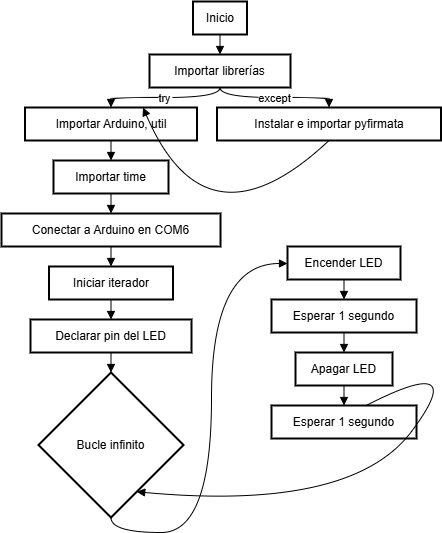

The diagram above was exported from draw.io. Its source (the exported page's mxGraphModel, read from the mxfile embedded in the PNG):
<mxGraphModel dx="1115" dy="674" grid="1" gridSize="10" guides="1" tooltips="1" connect="1" arrows="1" fold="1" page="1" pageScale="1" pageWidth="827" pageHeight="1169" math="0" shadow="0">
  <root>
    <mxCell id="0" />
    <mxCell id="1" parent="0" />
    <mxCell id="H_o95-IcFUdSubFwhtkK-185" value="Inicio" style="whiteSpace=wrap;strokeWidth=2;" vertex="1" parent="1">
      <mxGeometry x="211.5" y="20" width="54" height="33" as="geometry" />
    </mxCell>
    <mxCell id="H_o95-IcFUdSubFwhtkK-186" value="Importar librerías" style="whiteSpace=wrap;strokeWidth=2;" vertex="1" parent="1">
      <mxGeometry x="168" y="73" width="141" height="33" as="geometry" />
    </mxCell>
    <mxCell id="H_o95-IcFUdSubFwhtkK-187" value="Importar Arduino, util" style="whiteSpace=wrap;strokeWidth=2;" vertex="1" parent="1">
      <mxGeometry x="43.5" y="126" width="172" height="33" as="geometry" />
    </mxCell>
    <mxCell id="H_o95-IcFUdSubFwhtkK-188" value="Instalar e importar pyfirmata" style="whiteSpace=wrap;strokeWidth=2;" vertex="1" parent="1">
      <mxGeometry x="235.5" y="126" width="224" height="33" as="geometry" />
    </mxCell>
    <mxCell id="H_o95-IcFUdSubFwhtkK-189" value="Importar time" style="whiteSpace=wrap;strokeWidth=2;" vertex="1" parent="1">
      <mxGeometry x="72" y="179" width="115" height="33" as="geometry" />
    </mxCell>
    <mxCell id="H_o95-IcFUdSubFwhtkK-190" value="Conectar a Arduino en COM6" style="whiteSpace=wrap;strokeWidth=2;" vertex="1" parent="1">
      <mxGeometry x="20" y="232" width="219" height="33" as="geometry" />
    </mxCell>
    <mxCell id="H_o95-IcFUdSubFwhtkK-191" value="Iniciar iterador" style="whiteSpace=wrap;strokeWidth=2;" vertex="1" parent="1">
      <mxGeometry x="67.5" y="285" width="124" height="33" as="geometry" />
    </mxCell>
    <mxCell id="H_o95-IcFUdSubFwhtkK-192" value="Declarar pin del LED" style="whiteSpace=wrap;strokeWidth=2;" vertex="1" parent="1">
      <mxGeometry x="49" y="338" width="161" height="33" as="geometry" />
    </mxCell>
    <mxCell id="H_o95-IcFUdSubFwhtkK-193" value="Bucle infinito" style="rhombus;strokeWidth=2;whiteSpace=wrap;" vertex="1" parent="1">
      <mxGeometry x="57" y="391" width="145" height="145" as="geometry" />
    </mxCell>
    <mxCell id="H_o95-IcFUdSubFwhtkK-194" value="Encender LED" style="whiteSpace=wrap;strokeWidth=2;" vertex="1" parent="1">
      <mxGeometry x="306" y="265" width="113" height="33" as="geometry" />
    </mxCell>
    <mxCell id="H_o95-IcFUdSubFwhtkK-195" value="Esperar 1 segundo" style="whiteSpace=wrap;strokeWidth=2;" vertex="1" parent="1">
      <mxGeometry x="290" y="318" width="145" height="33" as="geometry" />
    </mxCell>
    <mxCell id="H_o95-IcFUdSubFwhtkK-196" value="Apagar LED" style="whiteSpace=wrap;strokeWidth=2;" vertex="1" parent="1">
      <mxGeometry x="314" y="371" width="97" height="33" as="geometry" />
    </mxCell>
    <mxCell id="H_o95-IcFUdSubFwhtkK-197" value="Esperar 1 segundo" style="whiteSpace=wrap;strokeWidth=2;" vertex="1" parent="1">
      <mxGeometry x="290" y="424" width="145" height="33" as="geometry" />
    </mxCell>
    <mxCell id="H_o95-IcFUdSubFwhtkK-198" value="" style="curved=1;startArrow=none;endArrow=block;rounded=0;edgeStyle=orthogonalEdgeStyle;" edge="1" parent="1" source="H_o95-IcFUdSubFwhtkK-185" target="H_o95-IcFUdSubFwhtkK-186">
      <mxGeometry relative="1" as="geometry">
        <Array as="points">
          <mxPoint x="238.5" y="48" />
          <mxPoint x="238.5" y="68" />
        </Array>
      </mxGeometry>
    </mxCell>
    <mxCell id="H_o95-IcFUdSubFwhtkK-199" value="try" style="curved=1;startArrow=none;endArrow=block;rounded=0;edgeStyle=orthogonalEdgeStyle;" edge="1" parent="1" source="H_o95-IcFUdSubFwhtkK-186" target="H_o95-IcFUdSubFwhtkK-187">
      <mxGeometry relative="1" as="geometry">
        <Array as="points">
          <mxPoint x="238.5" y="101" />
          <mxPoint x="238.5" y="116" />
          <mxPoint x="129.5" y="116" />
          <mxPoint x="129.5" y="121" />
        </Array>
      </mxGeometry>
    </mxCell>
    <mxCell id="H_o95-IcFUdSubFwhtkK-200" value="except" style="curved=1;startArrow=none;endArrow=block;rounded=0;edgeStyle=orthogonalEdgeStyle;" edge="1" parent="1" source="H_o95-IcFUdSubFwhtkK-186" target="H_o95-IcFUdSubFwhtkK-188">
      <mxGeometry relative="1" as="geometry">
        <Array as="points">
          <mxPoint x="238.5" y="101" />
          <mxPoint x="238.5" y="116" />
          <mxPoint x="347.5" y="116" />
          <mxPoint x="347.5" y="121" />
        </Array>
      </mxGeometry>
    </mxCell>
    <mxCell id="H_o95-IcFUdSubFwhtkK-201" value="" style="curved=1;startArrow=none;endArrow=block;exitX=0.5;exitY=1.02;entryX=0.69;entryY=-0.01;rounded=0;" edge="1" parent="1" source="H_o95-IcFUdSubFwhtkK-188" target="H_o95-IcFUdSubFwhtkK-187">
      <mxGeometry relative="1" as="geometry">
        <Array as="points">
          <mxPoint x="225" y="274" />
        </Array>
      </mxGeometry>
    </mxCell>
    <mxCell id="H_o95-IcFUdSubFwhtkK-202" value="" style="curved=1;startArrow=none;endArrow=block;rounded=0;edgeStyle=orthogonalEdgeStyle;" edge="1" parent="1" source="H_o95-IcFUdSubFwhtkK-187" target="H_o95-IcFUdSubFwhtkK-189">
      <mxGeometry relative="1" as="geometry">
        <Array as="points">
          <mxPoint x="129.5" y="154" />
          <mxPoint x="129.5" y="174" />
        </Array>
      </mxGeometry>
    </mxCell>
    <mxCell id="H_o95-IcFUdSubFwhtkK-203" value="" style="curved=1;startArrow=none;endArrow=block;rounded=0;edgeStyle=orthogonalEdgeStyle;" edge="1" parent="1" source="H_o95-IcFUdSubFwhtkK-189" target="H_o95-IcFUdSubFwhtkK-190">
      <mxGeometry relative="1" as="geometry">
        <Array as="points">
          <mxPoint x="129.5" y="207" />
          <mxPoint x="129.5" y="227" />
        </Array>
      </mxGeometry>
    </mxCell>
    <mxCell id="H_o95-IcFUdSubFwhtkK-204" value="" style="curved=1;startArrow=none;endArrow=block;rounded=0;edgeStyle=orthogonalEdgeStyle;" edge="1" parent="1" source="H_o95-IcFUdSubFwhtkK-190" target="H_o95-IcFUdSubFwhtkK-191">
      <mxGeometry relative="1" as="geometry">
        <Array as="points">
          <mxPoint x="129.5" y="260" />
          <mxPoint x="129.5" y="280" />
        </Array>
      </mxGeometry>
    </mxCell>
    <mxCell id="H_o95-IcFUdSubFwhtkK-205" value="" style="curved=1;startArrow=none;endArrow=block;rounded=0;edgeStyle=orthogonalEdgeStyle;" edge="1" parent="1" source="H_o95-IcFUdSubFwhtkK-191" target="H_o95-IcFUdSubFwhtkK-192">
      <mxGeometry relative="1" as="geometry">
        <Array as="points">
          <mxPoint x="129.5" y="313" />
          <mxPoint x="129.5" y="333" />
        </Array>
      </mxGeometry>
    </mxCell>
    <mxCell id="H_o95-IcFUdSubFwhtkK-206" value="" style="curved=1;startArrow=none;endArrow=block;rounded=0;edgeStyle=orthogonalEdgeStyle;" edge="1" parent="1" source="H_o95-IcFUdSubFwhtkK-192" target="H_o95-IcFUdSubFwhtkK-193">
      <mxGeometry relative="1" as="geometry">
        <Array as="points">
          <mxPoint x="129.5" y="366" />
          <mxPoint x="129.5" y="386" />
        </Array>
      </mxGeometry>
    </mxCell>
    <mxCell id="H_o95-IcFUdSubFwhtkK-207" value="" style="curved=1;startArrow=none;endArrow=block;rounded=0;edgeStyle=orthogonalEdgeStyle;" edge="1" parent="1" source="H_o95-IcFUdSubFwhtkK-193" target="H_o95-IcFUdSubFwhtkK-194">
      <mxGeometry relative="1" as="geometry">
        <Array as="points">
          <mxPoint x="129" y="551" />
          <mxPoint x="230" y="551" />
          <mxPoint x="230" y="282" />
        </Array>
      </mxGeometry>
    </mxCell>
    <mxCell id="H_o95-IcFUdSubFwhtkK-208" value="" style="curved=1;startArrow=none;endArrow=block;rounded=0;edgeStyle=orthogonalEdgeStyle;" edge="1" parent="1" source="H_o95-IcFUdSubFwhtkK-194" target="H_o95-IcFUdSubFwhtkK-195">
      <mxGeometry relative="1" as="geometry">
        <Array as="points">
          <mxPoint x="362.5" y="293" />
          <mxPoint x="362.5" y="313" />
        </Array>
      </mxGeometry>
    </mxCell>
    <mxCell id="H_o95-IcFUdSubFwhtkK-209" value="" style="curved=1;startArrow=none;endArrow=block;rounded=0;edgeStyle=orthogonalEdgeStyle;" edge="1" parent="1" source="H_o95-IcFUdSubFwhtkK-195" target="H_o95-IcFUdSubFwhtkK-196">
      <mxGeometry relative="1" as="geometry">
        <Array as="points">
          <mxPoint x="362.5" y="346" />
          <mxPoint x="362.5" y="366" />
        </Array>
      </mxGeometry>
    </mxCell>
    <mxCell id="H_o95-IcFUdSubFwhtkK-210" value="" style="curved=1;startArrow=none;endArrow=block;rounded=0;edgeStyle=orthogonalEdgeStyle;" edge="1" parent="1" source="H_o95-IcFUdSubFwhtkK-196" target="H_o95-IcFUdSubFwhtkK-197">
      <mxGeometry relative="1" as="geometry">
        <Array as="points">
          <mxPoint x="362.5" y="399" />
          <mxPoint x="362.5" y="419" />
        </Array>
      </mxGeometry>
    </mxCell>
    <mxCell id="H_o95-IcFUdSubFwhtkK-211" value="" style="curved=1;startArrow=none;endArrow=block;exitX=0.65;exitY=0.01;entryX=0.77;entryY=0.99;rounded=0;" edge="1" parent="1" source="H_o95-IcFUdSubFwhtkK-197" target="H_o95-IcFUdSubFwhtkK-193">
      <mxGeometry relative="1" as="geometry">
        <Array as="points">
          <mxPoint x="490" y="370" />
          <mxPoint x="370" y="530" />
        </Array>
      </mxGeometry>
    </mxCell>
  </root>
</mxGraphModel>